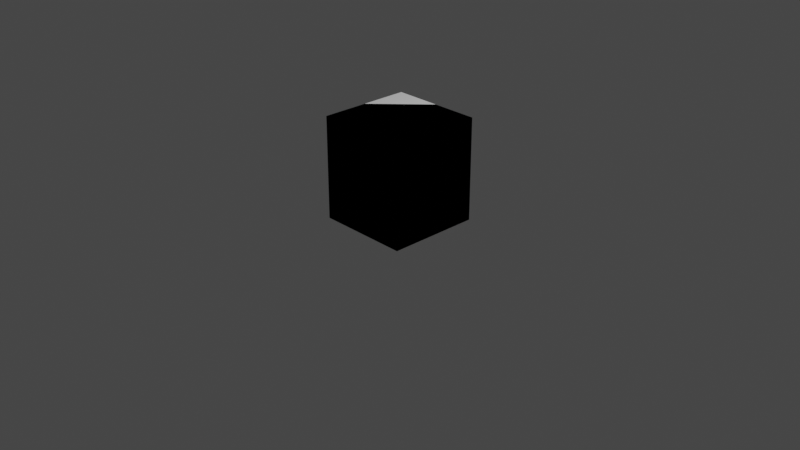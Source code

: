 # Source: terrain.blend  (saved by Blender 3.6.13; exported with 4.5.12 LTS)
import bpy
from mathutils import Matrix  # noqa: F401  (used for matrix-valued properties, if any)

bpy.ops.wm.read_factory_settings(use_empty=True)
scene = bpy.context.scene
scene.name = 'Scene'

# ---- collections
col_collection = bpy.data.collections.new('Collection'); scene.collection.children.link(col_collection)

# ---- world
world_world = bpy.data.worlds.new('World'); scene.world = world_world
world_world.use_nodes = True; world_world.node_tree.nodes.clear()
_N = world_world.node_tree.nodes; _L = world_world.node_tree.links
n0 = _N.new('ShaderNodeOutputWorld'); n0.name = 'World Output'; n0.location = (300, 300)
n1 = _N.new('ShaderNodeBackground'); n1.name = 'Background'; n1.location = (10, 300)
n1.inputs[0].default_value = (0.05088, 0.05088, 0.05088, 1.0)
_L.new(n1.outputs[0], n0.inputs[0])
n0.is_active_output = True
world_world.color = (0.05088, 0.05088, 0.05088)
world_world.use_sun_shadow = False
world_world.sun_shadow_jitter_overblur = 0.0

# ---- cameras
cam_camera = bpy.data.cameras.new('Camera')
cam_camera.clip_end = 100.0
cam_camera.ortho_scale = 7.314

# ---- lights
light_light = bpy.data.lights.new('Light', 'POINT')
light_light.transmission_factor = 0.0
light_light.energy = 1000.0
light_light.shadow_soft_size = 0.1
light_light.shadow_maximum_resolution = 0.006
light_light.use_absolute_resolution = True

# ---- meshes
me_cube_001 = bpy.data.meshes.new('Cube.001')
me_cube_001.from_pydata([(-1.0, -1.0, -1.0), (-1.0, -1.0, 1.0), (-1.0, 1.0, -1.0), (-1.0, 1.0, 1.0), (1.0, -1.0, -1.0), (1.0, -1.0, 1.0), (1.0, 1.0, -1.0), (1.0, 1.0, 1.0)], [], [(0, 1, 3, 2), (2, 3, 7, 6), (6, 7, 5, 4), (4, 5, 1, 0), (2, 6, 4, 0), (7, 3, 1, 5)])
_uv = me_cube_001.uv_layers.new(name='UVMap')
_uv.uv.foreach_set('vector', [0.375, 0.0, 0.625, 0.0, 0.625, 0.25, 0.375, 0.25, 0.375, 0.25, 0.625, 0.25, 0.625, 0.5, 0.375, 0.5, 0.375, 0.5, 0.625, 0.5, 0.625, 0.75, 0.375, 0.75, 0.375, 0.75, 0.625, 0.75, 0.625, 1.0, 0.375, 1.0, 0.125, 0.5, 0.375, 0.5, 0.375, 0.75, 0.125, 0.75, 0.625, 0.5, 0.875, 0.5, 0.875, 0.75, 0.625, 0.75])
me_cube_001.update()
me_cube_007 = bpy.data.meshes.new('Cube.007')
me_cube_007.from_pydata([(-1.0, -1.0, -1.0), (-1.0, -1.0, 1.0), (-1.0, 1.0, -1.0), (1.0, -1.0, -1.0), (1.0, -1.0, 1.0), (1.0, 1.0, -1.0), (-1.0, -1.0, 0.0), (-1.0, 1.0, 0.0), (1.0, 1.0, 0.0), (1.0, -1.0, 0.0)], [], [(7, 1, 4, 8), (8, 4, 9), (1, 7, 6), (9, 4, 1, 6), (2, 5, 3, 0), (3, 9, 6, 0), (5, 8, 9, 3), (2, 7, 8, 5), (0, 6, 7, 2)])
_uv = me_cube_007.uv_layers.new(name='UVMap')
_uv.uv.foreach_set('vector', [0.5, 0.25, 0.625, 1.0, 0.625, 0.75, 0.5, 0.5, 0.5, 0.5, 0.625, 0.75, 0.5, 0.75, 0.625, 1.0, 0.5, 0.25, 0.5, 0.0, 0.5, 0.75, 0.625, 0.75, 0.625, 1.0, 0.5, 1.0, 0.125, 0.5, 0.375, 0.5, 0.375, 0.75, 0.125, 0.75, 0.375, 0.75, 0.5, 0.75, 0.5, 1.0, 0.375, 1.0, 0.375, 0.5, 0.5, 0.5, 0.5, 0.75, 0.375, 0.75, 0.375, 0.25, 0.5, 0.25, 0.5, 0.5, 0.375, 0.5, 0.375, 0.0, 0.5, 0.0, 0.5, 0.25, 0.375, 0.25])
me_cube_007.update()
me_cube_008 = bpy.data.meshes.new('Cube.008')
me_cube_008.from_pydata([(-1.0, -1.0, -1.0), (-1.0, 1.0, -1.0), (1.0, -1.0, -1.0), (1.0, 1.0, -1.0), (-1.0, -1.0, 0.0), (1.0, -1.0, 0.0), (0.0, 0.0, -0.5)], [], [(0, 4, 1), (1, 3, 2, 0), (2, 5, 4, 0), (2, 3, 5), (3, 1, 4, 6), (4, 5, 3, 6)])
_uv = me_cube_008.uv_layers.new(name='UVMap')
_uv.uv.foreach_set('vector', [0.375, 1.0, 0.5, 1.0, 0.125, 0.5, 0.125, 0.5, 0.375, 0.5, 0.375, 0.75, 0.125, 0.75, 0.375, 0.75, 0.5, 0.75, 0.5, 1.0, 0.375, 1.0, 0.375, 0.75, 0.375, 0.5, 0.5, 0.75, 0.375, 0.5, 0.125, 0.5, 0.5, 1.0, 0.4375, 0.75, 0.5, 1.0, 0.5, 0.75, 0.375, 0.5, 0.4375, 0.75])
me_cube_008.update()
me_cube_002 = bpy.data.meshes.new('Cube.002')
me_cube_002.from_pydata([(-1.0, -1.0, -1.0), (-1.0, -1.0, 1.0), (1.0, -1.0, -1.0), (1.0, -1.0, 1.0), (1.0, 1.0, -1.0), (1.0, 1.0, 1.0), (0.0, 1.0, -1.0), (0.0, 1.0, 1.0), (0.0, -1.0, -1.0), (0.0, -1.0, 1.0), (-1.0, 0.0, -1.0), (-1.0, 0.0, 1.0), (1.0, 0.0, -1.0), (1.0, 0.0, 1.0), (0.0, 0.0, 1.0), (0.0, 0.0, -1.0)], [], [(11, 14, 7), (6, 7, 5, 4), (12, 13, 3, 2), (8, 9, 1, 0), (15, 12, 2, 8), (14, 11, 1, 9), (13, 14, 9, 3), (10, 15, 8, 0), (2, 3, 9, 8), (10, 6, 15), (5, 7, 14, 13), (11, 7, 6, 10), (6, 4, 12, 15), (4, 5, 13, 12), (0, 1, 11, 10)])
_uv = me_cube_002.uv_layers.new(name='UVMap')
_uv.uv.foreach_set('vector', [0.875, 0.625, 0.75, 0.625, 0.75, 0.5, 0.375, 0.375, 0.625, 0.375, 0.625, 0.5, 0.375, 0.5, 0.375, 0.625, 0.625, 0.625, 0.625, 0.75, 0.375, 0.75, 0.375, 0.875, 0.625, 0.875, 0.625, 1.0, 0.375, 1.0, 0.25, 0.625, 0.375, 0.625, 0.375, 0.75, 0.25, 0.75, 0.75, 0.625, 0.875, 0.625, 0.875, 0.75, 0.75, 0.75, 0.625, 0.625, 0.75, 0.625, 0.75, 0.75, 0.625, 0.75, 0.125, 0.625, 0.25, 0.625, 0.25, 0.75, 0.125, 0.75, 0.375, 0.75, 0.625, 0.75, 0.625, 0.875, 0.375, 0.875, 0.125, 0.625, 0.25, 0.5, 0.25, 0.625, 0.625, 0.5, 0.75, 0.5, 0.75, 0.625, 0.625, 0.625, 0.625, 0.125, 0.625, 0.375, 0.25, 0.5, 0.375, 0.125, 0.25, 0.5, 0.375, 0.5, 0.375, 0.625, 0.25, 0.625, 0.375, 0.5, 0.625, 0.5, 0.625, 0.625, 0.375, 0.625, 0.375, 0.0, 0.625, 0.0, 0.625, 0.125, 0.375, 0.125])
me_cube_002.update()
me_cube_003 = bpy.data.meshes.new('Cube.003')
me_cube_003.from_pydata([(1.0, -1.0, -1.0), (1.0, -1.0, 1.0), (1.0, 0.0, -1.0), (1.0, 0.0, 1.0), (0.0, -1.0, -1.0), (0.0, -1.0, 1.0)], [], [(2, 3, 1, 0), (1, 3, 5), (2, 4, 5, 3), (0, 4, 2), (0, 1, 5, 4)])
_uv = me_cube_003.uv_layers.new(name='UVMap')
_uv.uv.foreach_set('vector', [0.375, 0.625, 0.625, 0.625, 0.625, 0.75, 0.375, 0.75, 0.625, 0.75, 0.625, 0.625, 0.625, 0.875, 0.375, 0.625, 0.375, 0.875, 0.625, 0.875, 0.625, 0.625, 0.375, 0.75, 0.375, 0.875, 0.375, 0.625, 0.375, 0.75, 0.625, 0.75, 0.625, 0.875, 0.375, 0.875])
me_cube_003.update()
me_cube_004 = bpy.data.meshes.new('Cube.004')
me_cube_004.from_pydata([(-1.0, -1.0, -1.0), (-1.0, -1.0, 1.0), (1.0, -1.0, -1.0), (1.0, -1.0, 1.0), (1.0, 1.0, -1.0), (1.0, 1.0, 1.0), (0.0, -1.0, -1.0), (0.0, -1.0, 1.0), (1.0, 0.0, -1.0), (1.0, 0.0, 1.0), (0.0, 0.0, 1.0), (0.0, 0.0, -1.0)], [], [(8, 9, 3, 2), (6, 7, 1, 0), (11, 8, 2, 6), (9, 10, 7, 3), (4, 8, 11), (2, 3, 7, 6), (9, 5, 10), (0, 1, 5, 4), (11, 6, 0), (4, 5, 9, 8), (7, 10, 1)])
_uv = me_cube_004.uv_layers.new(name='UVMap')
_uv.uv.foreach_set('vector', [0.375, 0.625, 0.625, 0.625, 0.625, 0.75, 0.375, 0.75, 0.375, 0.875, 0.625, 0.875, 0.625, 1.0, 0.375, 1.0, 0.25, 0.625, 0.375, 0.625, 0.375, 0.75, 0.25, 0.75, 0.625, 0.625, 0.75, 0.625, 0.75, 0.75, 0.625, 0.75, 0.375, 0.5, 0.375, 0.625, 0.25, 0.625, 0.375, 0.75, 0.625, 0.75, 0.625, 0.875, 0.375, 0.875, 0.625, 0.625, 0.625, 0.5, 0.75, 0.625, 0.375, 1.0, 0.625, 1.0, 0.625, 0.5, 0.375, 0.5, 0.25, 0.625, 0.25, 0.75, 0.375, 1.0, 0.375, 0.5, 0.625, 0.5, 0.625, 0.625, 0.375, 0.625, 0.75, 0.75, 0.75, 0.625, 0.625, 1.0])
me_cube_004.update()

# ---- objects
ob_light = bpy.data.objects.new('Light', light_light)
ob_camera = bpy.data.objects.new('Camera', cam_camera)
ob_cube = bpy.data.objects.new('Cube', me_cube_001)
ob_ramp_1_top = bpy.data.objects.new('Ramp 1 top', me_cube_007)
ob_ramp_1_bottom = bpy.data.objects.new('Ramp 1 bottom', me_cube_008)
ob_corner_full = bpy.data.objects.new('Corner full', me_cube_002)
ob_corner_empty = bpy.data.objects.new('Corner Empty', me_cube_003)
ob_corner_half = bpy.data.objects.new('Corner Half', me_cube_004)

# ---- transforms, parenting, visibility, modifiers, constraints
ob_light.location = (4.076, 1.005, 5.904)
ob_light.rotation_euler = (0.6503, 0.05522, 1.866)
ob_light.lock_rotations_4d = False
ob_light.empty_display_type = 'ARROWS'
ob_light.color = (0.0, 0.0, 0.0, 0.0)
ob_light.lineart.crease_threshold = 0.0
ob_camera.location = (7.359, -6.926, 4.958)
ob_camera.rotation_euler = (1.109, 0.0, 0.8149)
ob_camera.lock_rotations_4d = False
ob_camera.empty_display_type = 'ARROWS'
ob_camera.color = (0.0, 0.0, 0.0, 0.0)
ob_camera.display_type = 'WIRE'
ob_camera.lineart.crease_threshold = 0.0
ob_cube.location = (0.0, 0.0, 0.55)
ob_cube.scale = (0.5, 0.5, 0.55)
ob_ramp_1_top.location = (0.0, 0.0, 0.55)
ob_ramp_1_top.scale = (0.5, 0.5, 0.55)
ob_ramp_1_bottom.location = (0.0, 0.0, 0.55)
ob_ramp_1_bottom.scale = (0.5, 0.5, 0.55)
ob_corner_full.location = (0.0, 0.0, 0.55)
ob_corner_full.scale = (0.5, 0.5, 0.55)
ob_corner_empty.location = (0.0, 0.0, 0.55)
ob_corner_empty.scale = (0.5, 0.5, 0.55)
ob_corner_half.location = (0.0, 0.0, 0.55)
ob_corner_half.scale = (0.5, 0.5, 0.55)

# ---- collection membership
col_collection.objects.link(ob_light)
col_collection.objects.link(ob_camera)
col_collection.objects.link(ob_cube)
col_collection.objects.link(ob_ramp_1_top)
col_collection.objects.link(ob_ramp_1_bottom)
col_collection.objects.link(ob_corner_full)
col_collection.objects.link(ob_corner_empty)
col_collection.objects.link(ob_corner_half)

# ---- scene / render settings (as saved in the file)
scene.camera = ob_camera
scene.frame_start = 1; scene.frame_end = 250; scene.frame_set(1)
scene.render.engine = 'BLENDER_EEVEE_NEXT'
scene.cycles.sampling_pattern = 'TABULATED_SOBOL'
scene.view_settings.view_transform = 'Filmic'
bpy.context.view_layer.update()
